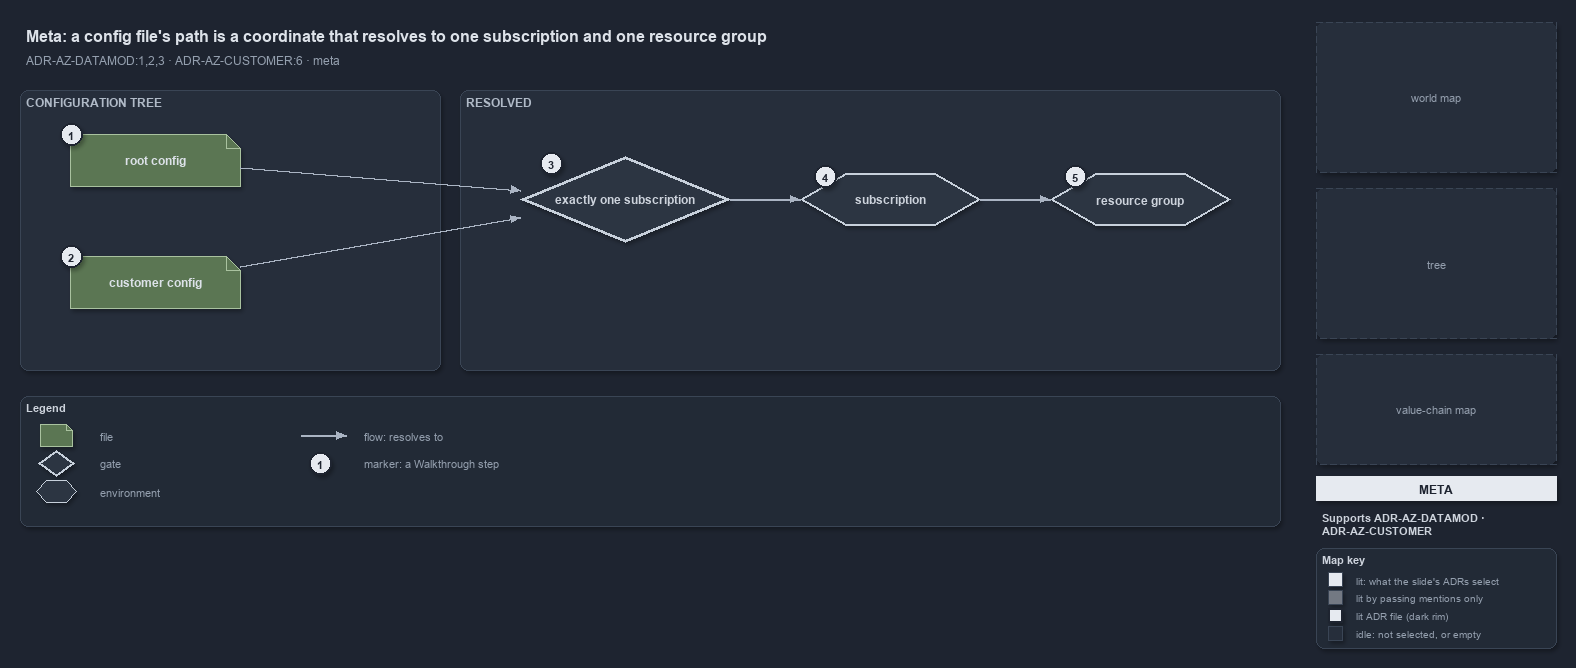

The diagram above was exported from draw.io. Its source (the exported page's mxGraphModel, read from the mxfile embedded in the PNG):
<mxGraphModel dx="1024" dy="768" grid="0" gridSize="10" guides="1" tooltips="1" connect="1" arrows="1" fold="1" page="1" pageScale="1" pageWidth="1572" pageHeight="660" background="#1E2430" math="0" shadow="1">
  <root>
    <mxCell id="0" />
    <mxCell id="1" parent="0" />
    <mxCell id="title" value="Meta: a config file's path is a coordinate that resolves to one subscription and one resource group" style="text;html=1;align=left;verticalAlign=middle;fontSize=16;fontStyle=1;fontColor=#DDE2E9;" vertex="1" parent="1">
      <mxGeometry x="20" y="14" width="1260" height="30" as="geometry" />
    </mxCell>
    <mxCell id="subtitle" value="ADR-AZ-DATAMOD:1,2,3 · ADR-AZ-CUSTOMER:6 · meta" style="text;html=1;align=left;verticalAlign=middle;fontSize=12;fontColor=#949FAE;" vertex="1" parent="1">
      <mxGeometry x="20" y="44" width="1240" height="20" as="geometry" />
    </mxCell>
    <mxCell id="band-tree" value="CONFIGURATION TREE" style="rounded=1;html=1;arcSize=3;fillColor=#262E3B;strokeColor=#3A4555;verticalAlign=top;align=left;spacingLeft=8;fontStyle=1;fontSize=12;fontColor=#B0BAC7;" vertex="1" parent="1">
      <mxGeometry x="20" y="84" width="420" height="280" as="geometry" />
    </mxCell>
    <mxCell id="band-resolved" value="RESOLVED" style="rounded=1;html=1;arcSize=3;fillColor=#262E3B;strokeColor=#3A4555;verticalAlign=top;align=left;spacingLeft=8;fontStyle=1;fontSize=12;fontColor=#B0BAC7;" vertex="1" parent="1">
      <mxGeometry x="460" y="84" width="820" height="280" as="geometry" />
    </mxCell>
    <mxCell id="f-root" value="&lt;b&gt;root config&lt;/b&gt;" style="shape=note;size=14;whiteSpace=wrap;html=1;fillColor=#5B7653;strokeColor=#A9C29F;fontColor=#DDE2E9;fontSize=12;" vertex="1" parent="1">
      <mxGeometry x="70" y="128" width="170" height="52" as="geometry" />
    </mxCell>
    <mxCell id="f-customer" value="&lt;b&gt;customer config&lt;/b&gt;" style="shape=note;size=14;whiteSpace=wrap;html=1;fillColor=#5B7653;strokeColor=#A9C29F;fontColor=#DDE2E9;fontSize=12;" vertex="1" parent="1">
      <mxGeometry x="70" y="250" width="170" height="52" as="geometry" />
    </mxCell>
    <mxCell id="g-one" value="&lt;b&gt;exactly one subscription&lt;/b&gt;" style="rhombus;whiteSpace=wrap;html=1;fillColor=#2C3542;strokeColor=#C7D0DB;strokeWidth=3;fontColor=#CDD3DC;fontSize=12;" vertex="1" parent="1">
      <mxGeometry x="520" y="150" width="210" height="86" as="geometry" />
    </mxCell>
    <mxCell id="e-sub" value="&lt;b&gt;subscription&lt;/b&gt;" style="shape=hexagon;perimeter=hexagonPerimeter2;whiteSpace=wrap;html=1;fillColor=#2C3542;strokeColor=#C7D0DB;strokeWidth=2;fontColor=#CDD3DC;fontSize=12;" vertex="1" parent="1">
      <mxGeometry x="800" y="167" width="180" height="52" as="geometry" />
    </mxCell>
    <mxCell id="e-rg" value="&lt;b&gt;resource group&lt;/b&gt;" style="shape=hexagon;perimeter=hexagonPerimeter2;whiteSpace=wrap;html=1;fillColor=#2C3542;strokeColor=#C7D0DB;strokeWidth=2;fontColor=#CDD3DC;fontSize=12;" vertex="1" parent="1">
      <mxGeometry x="1050" y="167" width="180" height="52" as="geometry" />
    </mxCell>
    <mxCell id="e-root-gate" value="" style="edgeStyle=orthogonalEdgeStyle;rounded=1;html=1;fontSize=10;fontColor=#CDD3DC;endArrow=block;strokeColor=#AAB4C3;shadow=0;" edge="1" parent="1" source="f-root" target="g-one">
      <mxGeometry relative="1" as="geometry" />
    </mxCell>
    <mxCell id="e-customer-gate" value="" style="edgeStyle=orthogonalEdgeStyle;rounded=1;html=1;fontSize=10;fontColor=#CDD3DC;endArrow=block;strokeColor=#AAB4C3;shadow=0;" edge="1" parent="1" source="f-customer" target="g-one">
      <mxGeometry relative="1" as="geometry" />
    </mxCell>
    <mxCell id="e-gate-sub" value="" style="edgeStyle=orthogonalEdgeStyle;rounded=1;html=1;fontSize=10;fontColor=#CDD3DC;endArrow=block;strokeColor=#AAB4C3;shadow=0;" edge="1" parent="1" source="g-one" target="e-sub">
      <mxGeometry relative="1" as="geometry" />
    </mxCell>
    <mxCell id="e-sub-rg" value="" style="edgeStyle=orthogonalEdgeStyle;rounded=1;html=1;fontSize=10;fontColor=#CDD3DC;endArrow=block;strokeColor=#AAB4C3;shadow=0;" edge="1" parent="1" source="e-sub" target="e-rg">
      <mxGeometry relative="1" as="geometry" />
    </mxCell>
    <mxCell id="mark-1" value="1" style="ellipse;html=1;fillColor=#E6EAF0;strokeColor=#1E2430;strokeWidth=2;fontColor=#1E2430;fontStyle=1;fontSize=11;" vertex="1" parent="1">
      <mxGeometry x="60" y="117" width="22" height="22" as="geometry" />
    </mxCell>
    <mxCell id="mark-2" value="2" style="ellipse;html=1;fillColor=#E6EAF0;strokeColor=#1E2430;strokeWidth=2;fontColor=#1E2430;fontStyle=1;fontSize=11;" vertex="1" parent="1">
      <mxGeometry x="60" y="239" width="22" height="22" as="geometry" />
    </mxCell>
    <mxCell id="mark-3" value="3" style="ellipse;html=1;fillColor=#E6EAF0;strokeColor=#1E2430;strokeWidth=2;fontColor=#1E2430;fontStyle=1;fontSize=11;" vertex="1" parent="1">
      <mxGeometry x="540" y="146" width="22" height="22" as="geometry" />
    </mxCell>
    <mxCell id="mark-4" value="4" style="ellipse;html=1;fillColor=#E6EAF0;strokeColor=#1E2430;strokeWidth=2;fontColor=#1E2430;fontStyle=1;fontSize=11;" vertex="1" parent="1">
      <mxGeometry x="814" y="159" width="22" height="22" as="geometry" />
    </mxCell>
    <mxCell id="mark-5" value="5" style="ellipse;html=1;fillColor=#E6EAF0;strokeColor=#1E2430;strokeWidth=2;fontColor=#1E2430;fontStyle=1;fontSize=11;" vertex="1" parent="1">
      <mxGeometry x="1064" y="159" width="22" height="22" as="geometry" />
    </mxCell>
    <mxCell id="legend" value="&lt;b&gt;Legend&lt;/b&gt;" style="rounded=1;whiteSpace=wrap;html=1;arcSize=6;fillColor=#222A36;strokeColor=#3A4555;align=left;verticalAlign=top;spacing=8;fontSize=11;fontColor=#CDD3DC;" vertex="1" parent="1">
      <mxGeometry x="20" y="390" width="1260" height="130" as="geometry" />
    </mxCell>
    <mxCell id="lg-0-0" value="" style="shape=note;size=6;html=1;fillColor=#5B7653;strokeColor=#A9C29F;" vertex="1" parent="1">
      <mxGeometry x="40" y="418" width="32" height="22" as="geometry" />
    </mxCell>
    <mxCell id="lg-0-0-t" value="file" style="text;html=1;align=left;verticalAlign=middle;fontSize=11;fontColor=#949FAE;" vertex="1" parent="1">
      <mxGeometry x="94" y="419" width="200" height="20" as="geometry" />
    </mxCell>
    <mxCell id="lg-0-1" value="" style="rhombus;html=1;fillColor=#2C3542;strokeColor=#C7D0DB;strokeWidth=2;" vertex="1" parent="1">
      <mxGeometry x="38" y="444" width="36" height="26" as="geometry" />
    </mxCell>
    <mxCell id="lg-0-1-t" value="gate" style="text;html=1;align=left;verticalAlign=middle;fontSize=11;fontColor=#949FAE;" vertex="1" parent="1">
      <mxGeometry x="94" y="447" width="200" height="20" as="geometry" />
    </mxCell>
    <mxCell id="lg-0-2" value="" style="shape=hexagon;perimeter=hexagonPerimeter2;html=1;fillColor=#2C3542;strokeColor=#C7D0DB;" vertex="1" parent="1">
      <mxGeometry x="36" y="474" width="40" height="22" as="geometry" />
    </mxCell>
    <mxCell id="lg-0-2-t" value="environment" style="text;html=1;align=left;verticalAlign=middle;fontSize=11;fontColor=#949FAE;" vertex="1" parent="1">
      <mxGeometry x="94" y="475" width="200" height="20" as="geometry" />
    </mxCell>
    <mxCell id="lg-1-0-a" value="" style="text;html=1;strokeColor=none;fillColor=none;" vertex="1" parent="1">
      <mxGeometry x="300" y="429" width="1" height="1" as="geometry" />
    </mxCell>
    <mxCell id="lg-1-0-b" value="" style="text;html=1;strokeColor=none;fillColor=none;" vertex="1" parent="1">
      <mxGeometry x="346" y="429" width="1" height="1" as="geometry" />
    </mxCell>
    <mxCell id="lg-1-0" value="" style="edgeStyle=orthogonalEdgeStyle;rounded=1;html=1;fontSize=10;fontColor=#CDD3DC;endArrow=block;strokeColor=#AAB4C3;shadow=0;" edge="1" parent="1" source="lg-1-0-a" target="lg-1-0-b">
      <mxGeometry relative="1" as="geometry" />
    </mxCell>
    <mxCell id="lg-1-0-t" value="flow: resolves to" style="text;html=1;align=left;verticalAlign=middle;fontSize=11;fontColor=#949FAE;" vertex="1" parent="1">
      <mxGeometry x="358" y="419" width="220" height="20" as="geometry" />
    </mxCell>
    <mxCell id="lg-1-1" value="1" style="ellipse;html=1;fillColor=#E6EAF0;strokeColor=#1E2430;strokeWidth=2;fontColor=#1E2430;fontStyle=1;fontSize=11;" vertex="1" parent="1">
      <mxGeometry x="309" y="446" width="22" height="22" as="geometry" />
    </mxCell>
    <mxCell id="lg-1-1-t" value="marker: a Walkthrough step" style="text;html=1;align=left;verticalAlign=middle;fontSize=11;fontColor=#949FAE;" vertex="1" parent="1">
      <mxGeometry x="358" y="447" width="220" height="20" as="geometry" />
    </mxCell>
    <mxCell id="minimap-grid" value="world map" style="rounded=1;arcSize=4;whiteSpace=wrap;html=1;fillColor=#262E3B;strokeColor=#3A4555;dashed=1;fontColor=#949FAE;fontSize=11;" vertex="1" parent="1">
      <mxGeometry x="1316" y="16" width="240" height="150" as="geometry" />
    </mxCell>
    <mxCell id="minimap-tree" value="tree" style="rounded=1;arcSize=4;whiteSpace=wrap;html=1;fillColor=#262E3B;strokeColor=#3A4555;dashed=1;fontColor=#949FAE;fontSize=11;" vertex="1" parent="1">
      <mxGeometry x="1316" y="182" width="240" height="150" as="geometry" />
    </mxCell>
    <mxCell id="minimap-chain" value="value-chain map" style="rounded=1;arcSize=4;whiteSpace=wrap;html=1;fillColor=#262E3B;strokeColor=#3A4555;dashed=1;fontColor=#949FAE;fontSize=11;" vertex="1" parent="1">
      <mxGeometry x="1316" y="348" width="240" height="110" as="geometry" />
    </mxCell>
    <mxCell id="lens-badge" value="META" style="rounded=0;whiteSpace=wrap;html=1;align=center;verticalAlign=middle;fontSize=12;fontStyle=1;fontColor=#1E2430;fillColor=#E6EAF0;strokeColor=none;" vertex="1" parent="1">
      <mxGeometry x="1316" y="470" width="240" height="24" as="geometry" />
    </mxCell>
    <mxCell id="supports" value="&lt;b&gt;Supports&lt;/b&gt; ADR-AZ-DATAMOD &amp;#183;&lt;br&gt;ADR-AZ-CUSTOMER" style="text;html=1;whiteSpace=wrap;align=left;verticalAlign=top;fontSize=11;fontColor=#CDD3DC;" vertex="1" parent="1">
      <mxGeometry x="1316" y="500" width="240" height="34" as="geometry" />
    </mxCell>
    <mxCell id="mapkey" value="&lt;b&gt;Map key&lt;/b&gt;" style="rounded=1;whiteSpace=wrap;html=1;arcSize=6;fillColor=#222A36;strokeColor=#3A4555;align=left;verticalAlign=top;spacing=8;fontSize=11;fontColor=#CDD3DC;" vertex="1" parent="1">
      <mxGeometry x="1316" y="542" width="240" height="100" as="geometry" />
    </mxCell>
    <mxCell id="mk-lit" value="" style="rounded=0;html=1;fillColor=#E6EAF0;strokeColor=#3A4555;" vertex="1" parent="1">
      <mxGeometry x="1328" y="566" width="14" height="14" as="geometry" />
    </mxCell>
    <mxCell id="mk-lit-t" value="lit: what the slide's ADRs select" style="text;html=1;align=left;verticalAlign=middle;fontSize=10.5;fontColor=#949FAE;" vertex="1" parent="1">
      <mxGeometry x="1350" y="563" width="200" height="20" as="geometry" />
    </mxCell>
    <mxCell id="mk-mention" value="" style="rounded=0;html=1;fillColor=#737983;strokeColor=#3A4555;" vertex="1" parent="1">
      <mxGeometry x="1328" y="584" width="14" height="14" as="geometry" />
    </mxCell>
    <mxCell id="mk-mention-t" value="lit by passing mentions only" style="text;html=1;align=left;verticalAlign=middle;fontSize=10.5;fontColor=#949FAE;" vertex="1" parent="1">
      <mxGeometry x="1350" y="581" width="200" height="20" as="geometry" />
    </mxCell>
    <mxCell id="mk-adr" value="" style="rounded=0;html=1;fillColor=#E6EAF0;strokeColor=#1E2430;strokeWidth=2;" vertex="1" parent="1">
      <mxGeometry x="1328" y="602" width="14" height="14" as="geometry" />
    </mxCell>
    <mxCell id="mk-adr-t" value="lit ADR file (dark rim)" style="text;html=1;align=left;verticalAlign=middle;fontSize=10.5;fontColor=#949FAE;" vertex="1" parent="1">
      <mxGeometry x="1350" y="599" width="200" height="20" as="geometry" />
    </mxCell>
    <mxCell id="mk-idle" value="" style="rounded=0;html=1;fillColor=#262E3B;strokeColor=#3A4555;" vertex="1" parent="1">
      <mxGeometry x="1328" y="620" width="14" height="14" as="geometry" />
    </mxCell>
    <mxCell id="mk-idle-t" value="idle: not selected, or empty" style="text;html=1;align=left;verticalAlign=middle;fontSize=10.5;fontColor=#949FAE;" vertex="1" parent="1">
      <mxGeometry x="1350" y="617" width="200" height="20" as="geometry" />
    </mxCell>
  </root>
</mxGraphModel>